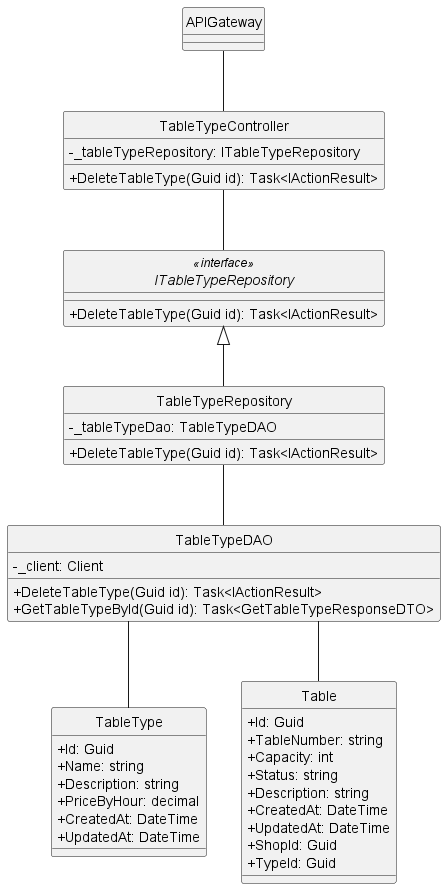

The diagram above was rendered by PlantUML. Its source (embedded in the PNG):
@startuml
hide circle
skinparam classAttributeIconSize 0
skinparam linetype ortho

class APIGateway {
}

class TableTypeController {
    - _tableTypeRepository: ITableTypeRepository
    + DeleteTableType(Guid id): Task<IActionResult> 
}

interface ITableTypeRepository<<interface>> {
    + DeleteTableType(Guid id): Task<IActionResult> 
   }

class TableTypeRepository {
    - _tableTypeDao: TableTypeDAO
    + DeleteTableType(Guid id): Task<IActionResult> 
}

class TableTypeDAO {
    - _client: Client
    + DeleteTableType(Guid id): Task<IActionResult>
    + GetTableTypeById(Guid id): Task<GetTableTypeResponseDTO> 
}
class TableType {
    + Id: Guid
    + Name: string
    + Description: string
    + PriceByHour: decimal
    + CreatedAt: DateTime
    + UpdatedAt: DateTime
}
class Table {
    + Id: Guid
    + TableNumber: string
    + Capacity: int
    + Status: string
    + Description: string
    + CreatedAt: DateTime
    + UpdatedAt: DateTime
    + ShopId: Guid
    + TypeId: Guid
}

APIGateway -- TableTypeController
TableTypeController -- ITableTypeRepository
ITableTypeRepository <|-- TableTypeRepository
TableTypeRepository -- TableTypeDAO
TableTypeDAO -- TableType
TableTypeDAO -- Table
@enduml